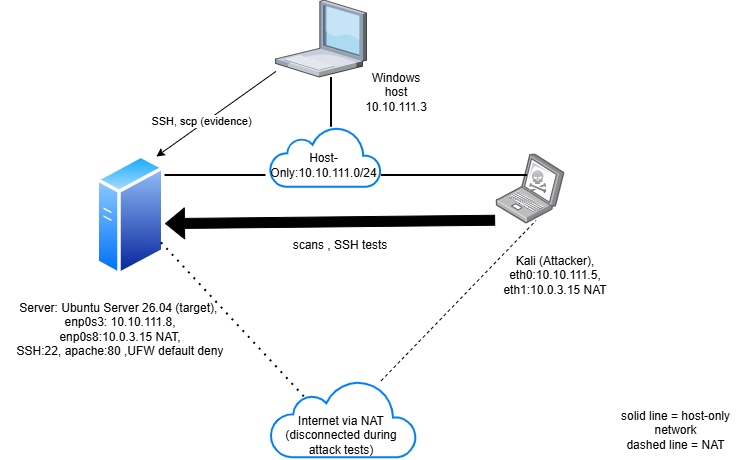

The diagram above was exported from draw.io. Its source (the exported page's mxGraphModel, read from the mxfile embedded in the PNG):
<mxGraphModel dx="908" dy="1002" grid="1" gridSize="10" guides="1" tooltips="1" connect="1" arrows="0" fold="1" page="1" pageScale="1" pageWidth="850" pageHeight="1100" math="0" shadow="0">
  <root>
    <mxCell id="0" />
    <mxCell id="1" parent="0" />
    <mxCell id="FVC9oYjFamGDe07xcZq--6" parent="1" style="image;aspect=fixed;perimeter=ellipsePerimeter;html=1;align=center;shadow=0;dashed=0;spacingTop=3;image=img/lib/active_directory/generic_server.svg;labelPerimeter=1;" value="" vertex="1">
      <mxGeometry height="123.23" width="69.01" x="135.49" y="173.38" as="geometry" />
    </mxCell>
    <mxCell id="FVC9oYjFamGDe07xcZq--7" parent="1" style="verticalLabelPosition=bottom;sketch=0;aspect=fixed;html=1;verticalAlign=top;strokeColor=none;align=center;outlineConnect=0;shape=mxgraph.citrix.laptop_1;labelPerimeter=1;" value="" vertex="1">
      <mxGeometry height="77" width="91" x="315.49" y="19.999999999999986" as="geometry" />
    </mxCell>
    <mxCell id="FVC9oYjFamGDe07xcZq--10" parent="1" style="image;aspect=fixed;html=1;align=center;shadow=0;dashed=0;image=img/lib/allied_telesis/computer_and_terminals/Laptop.svg;points=[[0.496,0.009,0],[0.439,1,0],[0.306,0.5,0],[0.94,0.5,0],[0.992,0.27,0],[0.873,0.752,0],[0,0.74,0]];labelPerimeter=1;" value="" vertex="1">
      <mxGeometry height="70" width="69.01" x="535.4899999999999" y="173.38000000000002" as="geometry" />
    </mxCell>
    <mxCell id="FVC9oYjFamGDe07xcZq--11" parent="1" style="shape=image;html=1;verticalAlign=top;verticalLabelPosition=bottom;labelBackgroundColor=#ffffff;imageAspect=0;aspect=fixed;image=https://icons.diagrams.net/assets/tp-link/1/Hacker.svg;labelPerimeter=1;" value="" vertex="1">
      <mxGeometry height="23" width="17.58" x="568.91" y="190" as="geometry" />
    </mxCell>
    <mxCell id="FVC9oYjFamGDe07xcZq--13" parent="1" style="text;html=1;whiteSpace=wrap;strokeColor=none;fillColor=none;align=center;verticalAlign=middle;rounded=0;" value="Windows host&lt;div&gt;10.10.111.3&lt;/div&gt;" vertex="1">
      <mxGeometry height="30" width="60" x="406.49" y="97" as="geometry" />
    </mxCell>
    <mxCell id="FVC9oYjFamGDe07xcZq--14" parent="1" style="text;html=1;whiteSpace=wrap;strokeColor=none;fillColor=none;align=center;verticalAlign=middle;rounded=0;" value="Kali (Attacker), eth0:10.10.111.5,&lt;div&gt;eth1:&lt;span style=&quot;background-color: transparent; color: light-dark(#000000, var(--ge-light-color, #ffffff));&quot;&gt;10.0.3.15 NAT&lt;/span&gt;&lt;/div&gt;" vertex="1">
      <mxGeometry height="70" width="120.49" x="535.49" y="260" as="geometry" />
    </mxCell>
    <mxCell id="FVC9oYjFamGDe07xcZq--16" parent="1" style="text;html=1;whiteSpace=wrap;strokeColor=none;fillColor=none;align=center;verticalAlign=middle;rounded=0;" value="Server: Ubuntu Server 26.04 (target),&amp;nbsp;&lt;div&gt;enp0s3: 10.10.111.8,&lt;div&gt;enp0s8:&lt;span style=&quot;background-color: transparent; color: light-dark(#000000, var(--ge-light-color, #ffffff));&quot;&gt;10.0.3.15 NAT,&lt;/span&gt;&lt;/div&gt;&lt;div&gt;SSH:22,&amp;nbsp;&lt;span style=&quot;background-color: transparent; color: light-dark(#000000, var(--ge-light-color, #ffffff));&quot;&gt;apache:80&amp;nbsp;&lt;/span&gt;&lt;span style=&quot;background-color: transparent; color: light-dark(#000000, var(--ge-light-color, #ffffff));&quot;&gt;,UFW default deny&lt;/span&gt;&lt;/div&gt;&lt;/div&gt;" vertex="1">
      <mxGeometry height="77" width="240" x="40" y="310" as="geometry" />
    </mxCell>
    <mxCell id="FVC9oYjFamGDe07xcZq--18" parent="1" style="html=1;verticalLabelPosition=bottom;align=center;labelBackgroundColor=#ffffff;verticalAlign=top;strokeWidth=2;strokeColor=#0080F0;shadow=0;dashed=0;shape=mxgraph.ios7.icons.cloud;labelPerimeter=1;" value="" vertex="1">
      <mxGeometry height="60" width="111" x="309.99" y="146.77" as="geometry" />
    </mxCell>
    <mxCell id="FVC9oYjFamGDe07xcZq--21" parent="1" style="text;html=1;whiteSpace=wrap;strokeColor=none;fillColor=none;align=center;verticalAlign=middle;rounded=0;" value="Host-Only:10.10.111.0/24" vertex="1">
      <mxGeometry height="23" width="44.5" x="341.49" y="173.38" as="geometry" />
    </mxCell>
    <mxCell id="FVC9oYjFamGDe07xcZq--28" parent="1" style="line;strokeWidth=2;html=1;" value="" vertex="1">
      <mxGeometry height="10" width="100.99" x="204.5" y="190" as="geometry" />
    </mxCell>
    <mxCell id="FVC9oYjFamGDe07xcZq--30" parent="1" style="line;strokeWidth=2;html=1;" value="" vertex="1">
      <mxGeometry height="10" width="145.96" x="420.99" y="190" as="geometry" />
    </mxCell>
    <mxCell id="FVC9oYjFamGDe07xcZq--31" parent="1" style="line;strokeWidth=2;direction=south;html=1;" value="" vertex="1">
      <mxGeometry height="49.77" width="10" x="365.99" y="97" as="geometry" />
    </mxCell>
    <mxCell id="FVC9oYjFamGDe07xcZq--32" parent="1" style="html=1;verticalLabelPosition=bottom;align=center;labelBackgroundColor=#ffffff;verticalAlign=top;strokeWidth=2;strokeColor=#0080F0;shadow=0;dashed=0;shape=mxgraph.ios7.icons.cloud;labelPerimeter=1;" value="" vertex="1">
      <mxGeometry height="77" width="145.96" x="310.52" y="400.23" as="geometry" />
    </mxCell>
    <mxCell id="FVC9oYjFamGDe07xcZq--33" parent="1" style="text;html=1;whiteSpace=wrap;strokeColor=none;fillColor=none;align=center;verticalAlign=middle;rounded=0;" value="Internet via NAT (disconnected during attack tests)" vertex="1">
      <mxGeometry height="30" width="140.01" x="310.52" y="440" as="geometry" />
    </mxCell>
    <mxCell id="FVC9oYjFamGDe07xcZq--34" edge="1" parent="1" source="FVC9oYjFamGDe07xcZq--32" style="endArrow=none;dashed=1;html=1;rounded=0;defaultLabelBackgroundColor=page;" value="">
      <mxGeometry height="50" relative="1" width="50" as="geometry">
        <mxPoint x="525.49" y="290" as="sourcePoint" />
        <mxPoint x="575.49" y="240" as="targetPoint" />
      </mxGeometry>
    </mxCell>
    <mxCell id="FVC9oYjFamGDe07xcZq--35" edge="1" parent="1" source="FVC9oYjFamGDe07xcZq--32" style="endArrow=none;dashed=1;html=1;dashPattern=1 3;strokeWidth=2;rounded=0;defaultLabelBackgroundColor=page;entryX=1;entryY=0.75;entryDx=0;entryDy=0;exitX=0.228;exitY=0.209;exitDx=0;exitDy=0;exitPerimeter=0;" target="FVC9oYjFamGDe07xcZq--6" value="">
      <mxGeometry height="50" relative="1" width="50" as="geometry">
        <mxPoint x="356.49" y="400.23" as="sourcePoint" />
        <mxPoint x="406.49" y="350.23" as="targetPoint" />
      </mxGeometry>
    </mxCell>
    <mxCell id="FVC9oYjFamGDe07xcZq--37" edge="1" parent="1" source="FVC9oYjFamGDe07xcZq--10" style="shape=flexArrow;endArrow=classic;html=1;rounded=0;defaultLabelBackgroundColor=page;entryX=0.955;entryY=0.592;entryDx=0;entryDy=0;entryPerimeter=0;fillColor=light-dark(#000000,#CC0000);gradientColor=none;exitX=-0.012;exitY=0.948;exitDx=0;exitDy=0;exitPerimeter=0;strokeColor=light-dark(#000000, #ff0000);curved=0;" value="">
      <mxGeometry height="50" relative="1" width="50" as="geometry">
        <mxPoint x="568.3347500000001" y="241.40999999999988" as="sourcePoint" />
        <mxPoint x="204.50454999999997" y="243.10215999999994" as="targetPoint" />
      </mxGeometry>
    </mxCell>
    <mxCell id="FVC9oYjFamGDe07xcZq--41" parent="1" style="text;html=1;whiteSpace=wrap;strokeColor=none;fillColor=none;align=center;verticalAlign=middle;rounded=0;" value="scans , SSH tests" vertex="1">
      <mxGeometry height="30" width="310" x="225.49" y="250" as="geometry" />
    </mxCell>
    <mxCell id="FVC9oYjFamGDe07xcZq--48" parent="1" style="text;html=1;whiteSpace=wrap;strokeColor=none;fillColor=none;align=center;verticalAlign=middle;rounded=0;" value="solid line = host-only network&lt;div&gt;dashed line = NAT&lt;/div&gt;" vertex="1">
      <mxGeometry height="40" width="130.99" x="650" y="430" as="geometry" />
    </mxCell>
    <mxCell id="FVC9oYjFamGDe07xcZq--49" edge="1" parent="1" source="FVC9oYjFamGDe07xcZq--7" style="endArrow=classic;html=1;rounded=0;defaultLabelBackgroundColor=page;entryX=0.875;entryY=0.022;entryDx=0;entryDy=0;entryPerimeter=0;" target="FVC9oYjFamGDe07xcZq--6" value="">
      <mxGeometry relative="1" as="geometry">
        <mxPoint x="190" y="70" as="sourcePoint" />
        <mxPoint x="290" y="70" as="targetPoint" />
      </mxGeometry>
    </mxCell>
    <mxCell id="FVC9oYjFamGDe07xcZq--50" connectable="0" parent="FVC9oYjFamGDe07xcZq--49" style="edgeLabel;resizable=0;html=1;inheritText=1;;align=center;verticalAlign=middle;defaultLabelBackgroundColor=page;" value="SSH, scp (evidence)" vertex="1">
      <mxGeometry relative="1" as="geometry">
        <mxPoint x="-16" y="7" as="offset" />
      </mxGeometry>
    </mxCell>
    <mxCell id="FVC9oYjFamGDe07xcZq--53" edge="1" parent="1" source="FVC9oYjFamGDe07xcZq--33" style="edgeStyle=orthogonalEdgeStyle;rounded=0;orthogonalLoop=1;jettySize=auto;html=1;innerLoopWaypoints=1;exitX=0.5;exitY=1;exitDx=0;exitDy=0;defaultLabelBackgroundColor=page;" target="FVC9oYjFamGDe07xcZq--33">
      <mxGeometry relative="1" as="geometry" />
    </mxCell>
  </root>
</mxGraphModel>